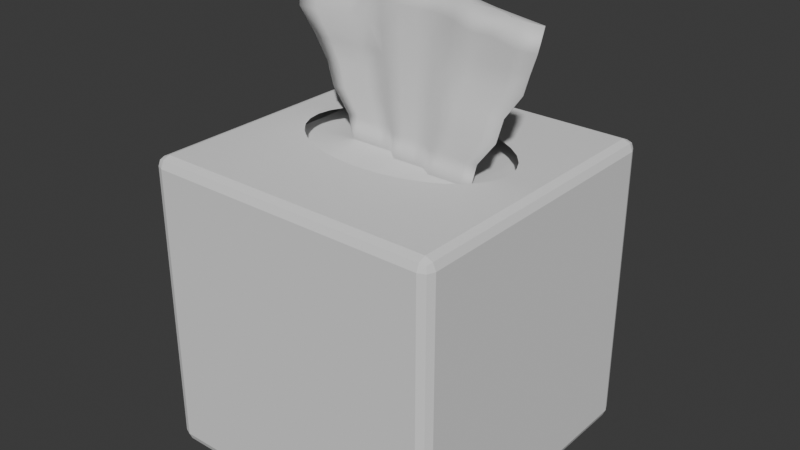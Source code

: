 # Source: KleenexBox.blend  (saved by Blender 4.0.36; exported with 4.5.12 LTS)
import bpy
from mathutils import Matrix  # noqa: F401  (used for matrix-valued properties, if any)

bpy.ops.wm.read_factory_settings(use_empty=True)
scene = bpy.context.scene
scene.name = 'Scene'

# ---- collections
col_collection = bpy.data.collections.new('Collection'); scene.collection.children.link(col_collection)

# ---- world
world_world = bpy.data.worlds.new('World'); scene.world = world_world
world_world.use_nodes = True; world_world.node_tree.nodes.clear()
_N = world_world.node_tree.nodes; _L = world_world.node_tree.links
n0 = _N.new('ShaderNodeOutputWorld'); n0.name = 'World Output'; n0.location = (300, 300)
n1 = _N.new('ShaderNodeBackground'); n1.name = 'Background'; n1.location = (10, 300)
n1.inputs[0].default_value = (0.05088, 0.05088, 0.05088, 1.0)
_L.new(n1.outputs[0], n0.inputs[0])
n0.is_active_output = True
world_world.color = (0.05088, 0.05088, 0.05088)
world_world.use_sun_shadow = False
world_world.sun_shadow_jitter_overblur = 0.0

# ---- meshes
me_cube_001 = bpy.data.meshes.new('Cube.001')
me_cube_001.from_pydata([(-8.535e-08, 0.5227, 1.002), (-0.1399, 0.514, 1.002), (-0.2745, 0.4884, 1.002), (-0.3985, 0.4468, 1.002), (-0.5072, 0.3908, 1.002), (-0.5964, 0.3226, 1.002), (-0.6627, 0.2447, 1.002), (-0.7035, 0.1603, 1.002), (-0.7173, 0.07242, 1.002), (-0.7035, -0.01542, 1.002), (-0.6627, -0.09989, 1.002), (-0.5964, -0.1777, 1.002), (-0.5072, -0.246, 1.002), (-0.3985, -0.302, 1.002), (-0.2745, -0.3436, 1.002), (-0.1399, -0.3692, 1.002), (-8.535e-08, -0.3778, 1.002), (0.1399, -0.3692, 1.002), (0.2745, -0.3436, 1.002), (0.3985, -0.302, 1.002), (0.5072, -0.246, 1.002), (0.5964, -0.1777, 1.002), (0.6627, -0.09989, 1.002), (0.7035, -0.01542, 1.002), (0.7173, 0.07242, 1.002), (0.7035, 0.1603, 1.002), (0.6627, 0.2447, 1.002), (0.5964, 0.3226, 1.002), (0.5072, 0.3908, 1.002), (0.3985, 0.4468, 1.002), (0.2745, 0.4884, 1.002), (0.1399, 0.514, 1.002), (-0.9332, -0.9332, -1.0), (-0.9332, -1.0, -0.9332), (-1.0, -0.9332, -0.9332), (-0.9332, -0.9804, -0.9804), (-0.9718, -0.9718, -0.9718), (-0.9804, -0.9804, -0.9332), (-0.9804, -0.9332, -0.9804), (-0.9332, -1.0, 0.9332), (-0.9332, -0.9332, 1.0), (-1.0, -0.9332, 0.9332), (-0.9332, -0.9804, 0.9804), (-0.9718, -0.9718, 0.9718), (-0.9804, -0.9332, 0.9804), (-0.9804, -0.9804, 0.9332), (-0.9332, 0.9332, -1.0), (-1.0, 0.9332, -0.9332), (-0.9332, 1.0, -0.9332), (-0.9804, 0.9332, -0.9804), (-0.9718, 0.9718, -0.9718), (-0.9804, 0.9804, -0.9332), (-0.9332, 0.9804, -0.9804), (-0.9332, 0.9332, 1.0), (-0.9332, 1.0, 0.9332), (-1.0, 0.9332, 0.9332), (-0.9332, 0.9804, 0.9804), (-0.9718, 0.9718, 0.9718), (-0.9804, 0.9804, 0.9332), (-0.9804, 0.9332, 0.9804), (0.9332, -0.9332, -1.0), (1.0, -0.9332, -0.9332), (0.9332, -1.0, -0.9332), (0.9804, -0.9332, -0.9804), (0.9718, -0.9718, -0.9718), (0.9804, -0.9804, -0.9332), (0.9332, -0.9804, -0.9804), (0.9332, -0.9332, 1.0), (0.9332, -1.0, 0.9332), (1.0, -0.9332, 0.9332), (0.9332, -0.9804, 0.9804), (0.9718, -0.9718, 0.9718), (0.9804, -0.9804, 0.9332), (0.9804, -0.9332, 0.9804), (0.9332, 0.9332, -1.0), (0.9332, 1.0, -0.9332), (1.0, 0.9332, -0.9332), (0.9332, 0.9804, -0.9804), (0.9718, 0.9718, -0.9718), (0.9804, 0.9804, -0.9332), (0.9804, 0.9332, -0.9804), (0.9332, 0.9332, 1.0), (1.0, 0.9332, 0.9332), (0.9332, 1.0, 0.9332), (0.9804, 0.9332, 0.9804), (0.9718, 0.9718, 0.9718), (0.9804, 0.9804, 0.9332), (0.9332, 0.9804, 0.9804)], [], [(62, 68, 39, 33), (81, 53, 0), (67, 81, 24), (53, 40, 8), (34, 41, 55, 47), (53, 3, 2), (53, 4, 3), (53, 5, 4), (53, 6, 5), (53, 7, 6), (76, 82, 69, 61), (53, 1, 0), (40, 10, 9), (40, 11, 10), (40, 12, 11), (40, 13, 12), (40, 14, 13), (40, 15, 14), (40, 16, 15), (40, 67, 16), (67, 18, 17), (67, 19, 18), (67, 20, 19), (67, 21, 20), (67, 22, 21), (67, 23, 22), (67, 24, 23), (81, 25, 24), (81, 26, 25), (81, 27, 26), (81, 28, 27), (81, 29, 28), (81, 30, 29), (81, 31, 30), (81, 0, 31), (53, 2, 1), (40, 9, 8), (48, 54, 83, 75), (67, 17, 16), (53, 8, 7), (32, 35, 36, 38), (33, 37, 36, 35), (34, 38, 36, 37), (39, 42, 43, 45), (40, 44, 43, 42), (41, 45, 43, 44), (46, 49, 50, 52), (47, 51, 50, 49), (48, 52, 50, 51), (53, 56, 57, 59), (54, 58, 57, 56), (55, 59, 57, 58), (60, 63, 64, 66), (61, 65, 64, 63), (62, 66, 64, 65), (67, 70, 71, 73), (68, 72, 71, 70), (69, 73, 71, 72), (74, 77, 78, 80), (75, 79, 78, 77), (76, 80, 78, 79), (81, 84, 85, 87), (82, 86, 85, 84), (83, 87, 85, 86), (46, 32, 38, 49), (49, 38, 34, 47), (33, 39, 45, 37), (37, 45, 41, 34), (40, 53, 59, 44), (44, 59, 55, 41), (54, 48, 51, 58), (58, 51, 47, 55), (74, 46, 52, 77), (77, 52, 48, 75), (53, 81, 87, 56), (56, 87, 83, 54), (82, 76, 79, 86), (86, 79, 75, 83), (60, 74, 80, 63), (63, 80, 76, 61), (81, 67, 73, 84), (84, 73, 69, 82), (68, 62, 65, 72), (72, 65, 61, 69), (32, 60, 66, 35), (35, 66, 62, 33), (67, 40, 42, 70), (70, 42, 39, 68), (46, 74, 60, 32)])
_uv = me_cube_001.uv_layers.new(name='UVMap')
_uv.uv.foreach_set('vector', [0.3833, 0.7583, 0.6167, 0.7583, 0.6167, 0.9917, 0.3833, 0.9917, 0.5376, 0.4392, 0.5376, 0.2059, 0.0, 0.0, 0.4774, 0.5962, 0.4774, 0.3629, 0.0, 0.0, 0.4774, 0.21, 0.4774, -0.02331, 0.0, 0.0, 0.3833, 0.008345, 0.6167, 0.008345, 0.6167, 0.2417, 0.3833, 0.2417, 0.5512, 0.2205, 0.0, 0.0, 0.0, 0.0, 0.5517, 0.2207, 0.0, 0.0, 0.0, 0.0, 0.5503, 0.2201, 0.0, 0.0, 0.0, 0.0, 0.5462, 0.2185, 0.0, 0.0, 0.0, 0.0, 0.5369, 0.2147, 0.0, 0.0, 0.0, 0.0, 0.3833, 0.5083, 0.6167, 0.5083, 0.6167, 0.7417, 0.3833, 0.7417, 0.5428, 0.2171, 0.0, 0.0, 0.0, 0.0, 0.5449, 0.8718, 0.0, 0.0, 0.0, 0.0, 0.555, 0.888, 0.0, 0.0, 0.0, 0.0, 0.5599, 0.8958, 0.0, 0.0, 0.0, 0.0, 0.5623, 0.8996, 0.0, 0.0, 0.0, 0.0, 0.5631, 0.9009, 0.0, 0.0, 0.0, 0.0, 0.5625, 0.9, 0.0, 0.0, 0.0, 0.0, 0.5602, 0.8964, 0.0, 0.0, 0.0, 0.0, 0.5579, 0.8978, 0.5579, 0.6645, 0.0, 0.0, 0.5625, 0.675, 0.0, 0.0, 0.0, 0.0, 0.5631, 0.6757, 0.0, 0.0, 0.0, 0.0, 0.5623, 0.6747, 0.0, 0.0, 0.0, 0.0, 0.5599, 0.6719, 0.0, 0.0, 0.0, 0.0, 0.555, 0.666, 0.0, 0.0, 0.0, 0.0, 0.5449, 0.6538, 0.0, 0.0, 0.0, 0.0, 0.518, 0.6215, 0.0, 0.0, 0.0, 0.0, 0.5123, 0.4098, 0.0, 0.0, 0.0, 0.0, 0.5369, 0.4295, 0.0, 0.0, 0.0, 0.0, 0.5462, 0.437, 0.0, 0.0, 0.0, 0.0, 0.5503, 0.4403, 0.0, 0.0, 0.0, 0.0, 0.5517, 0.4414, 0.0, 0.0, 0.0, 0.0, 0.5512, 0.441, 0.0, 0.0, 0.0, 0.0, 0.5486, 0.4388, 0.0, 0.0, 0.0, 0.0, 0.5428, 0.4343, 0.0, 0.0, 0.0, 0.0, 0.5486, 0.2194, 0.0, 0.0, 0.0, 0.0, 0.518, 0.8287, 0.0, 0.0, 0.0, 0.0, 0.3833, 0.2583, 0.6167, 0.2583, 0.6167, 0.4917, 0.3833, 0.4917, 0.5602, 0.6723, 0.0, 0.0, 0.0, 0.0, 0.5123, 0.2049, 0.0, 0.0, 0.0, 0.0, 0.1333, 0.7417, 0.1333, 0.75, 0.1285, 0.75, 0.125, 0.7417, 0.3833, 0.9917, 0.3833, 1.0, 0.3785, 1.0, 0.375, 0.9917, 0.3833, 0.008345, 0.375, 0.008345, 0.375, 0.003527, 0.3833, 0.0, 0.6167, 0.9917, 0.625, 0.9917, 0.625, 0.9965, 0.6167, 1.0, 0.4774, -0.02331, 0.625, 0.008345, 0.625, 0.003527, 0.4774, -0.03166, 0.6167, 0.008345, 0.6167, 0.0, 0.6215, 0.0, 0.625, 0.008345, 0.1333, 0.5083, 0.125, 0.5083, 0.125, 0.5035, 0.1333, 0.5, 0.3833, 0.2417, 0.3833, 0.25, 0.3785, 0.25, 0.375, 0.2417, 0.3833, 0.2583, 0.375, 0.2583, 0.375, 0.2535, 0.3833, 0.25, 0.5376, 0.2059, 0.625, 0.2583, 0.6238, 0.25, 0.5376, 0.1976, 0.6167, 0.2583, 0.6167, 0.25, 0.6238, 0.25, 0.625, 0.2583, 0.6167, 0.2417, 0.625, 0.2417, 0.6238, 0.25, 0.6167, 0.25, 0.3667, 0.7417, 0.375, 0.7417, 0.3762, 0.75, 0.3667, 0.75, 0.3833, 0.7417, 0.3833, 0.75, 0.3762, 0.75, 0.375, 0.7417, 0.3833, 0.7583, 0.375, 0.7583, 0.3762, 0.75, 0.3833, 0.75, 0.5579, 0.6645, 0.625, 0.7583, 0.6238, 0.75, 0.5579, 0.6561, 0.6167, 0.7583, 0.6167, 0.75, 0.6238, 0.75, 0.625, 0.7583, 0.6167, 0.7417, 0.625, 0.7417, 0.6238, 0.75, 0.6167, 0.75, 0.3667, 0.5083, 0.3667, 0.5, 0.375, 0.5012, 0.375, 0.5083, 0.3833, 0.4917, 0.3833, 0.5, 0.375, 0.5012, 0.375, 0.4917, 0.3833, 0.5083, 0.375, 0.5083, 0.375, 0.5012, 0.3833, 0.5, 0.4774, 0.3629, 0.625, 0.5083, 0.6238, 0.5, 0.4774, 0.3545, 0.6167, 0.5083, 0.6167, 0.5, 0.6238, 0.5, 0.625, 0.5083, 0.6167, 0.4917, 0.625, 0.4917, 0.6238, 0.5, 0.6167, 0.5, 0.1333, 0.5083, 0.1333, 0.7417, 0.125, 0.7417, 0.125, 0.5083, 0.375, 0.2417, 0.375, 0.008345, 0.3833, 0.008345, 0.3833, 0.2417, 0.3833, 0.9917, 0.6167, 0.9917, 0.6167, 1.0, 0.3833, 1.0, 0.3833, 0.0, 0.6167, 0.0, 0.6167, 0.008345, 0.3833, 0.008345, 0.4774, -0.02331, 0.4774, 0.21, 0.625, 0.2417, 0.625, 0.008345, 0.625, 0.008345, 0.625, 0.2417, 0.6167, 0.2417, 0.6167, 0.008345, 0.6167, 0.2583, 0.3833, 0.2583, 0.3833, 0.25, 0.6167, 0.25, 0.6167, 0.25, 0.3833, 0.25, 0.3833, 0.2417, 0.6167, 0.2417, 0.3667, 0.5083, 0.1333, 0.5083, 0.1333, 0.5, 0.3667, 0.5, 0.375, 0.4917, 0.375, 0.2583, 0.3833, 0.2583, 0.3833, 0.4917, 0.5376, 0.2059, 0.5376, 0.4392, 0.625, 0.4917, 0.625, 0.2583, 0.625, 0.2583, 0.625, 0.4917, 0.6167, 0.4917, 0.6167, 0.2583, 0.6167, 0.5083, 0.3833, 0.5083, 0.3833, 0.5, 0.6167, 0.5, 0.6167, 0.5, 0.3833, 0.5, 0.3833, 0.4917, 0.6167, 0.4917, 0.3667, 0.7417, 0.3667, 0.5083, 0.375, 0.5083, 0.375, 0.7417, 0.375, 0.7417, 0.375, 0.5083, 0.3833, 0.5083, 0.3833, 0.7417, 0.4774, 0.3629, 0.4774, 0.5962, 0.625, 0.7417, 0.625, 0.5083, 0.625, 0.5083, 0.625, 0.7417, 0.6167, 0.7417, 0.6167, 0.5083, 0.6167, 0.7583, 0.3833, 0.7583, 0.3833, 0.75, 0.6167, 0.75, 0.6167, 0.75, 0.3833, 0.75, 0.3833, 0.7417, 0.6167, 0.7417, 0.1333, 0.7417, 0.3667, 0.7417, 0.3667, 0.75, 0.1333, 0.75, 0.375, 0.9917, 0.375, 0.7583, 0.3833, 0.7583, 0.3833, 0.9917, 0.5579, 0.6645, 0.5579, 0.8978, 0.625, 0.9917, 0.625, 0.7583, 0.625, 0.7583, 0.625, 0.9917, 0.6167, 0.9917, 0.6167, 0.7583, 0.1333, 0.5083, 0.3667, 0.5083, 0.3667, 0.7417, 0.1333, 0.7417])
me_cube_001.update()
me_cube_002 = bpy.data.meshes.new('Cube.002')
me_cube_002.from_pydata([(-1.0, -1.0, -9.477), (-1.0, -1.0, -7.477), (-1.0, 1.0, -9.477), (-1.0, 1.0, -7.477), (1.0, -1.0, -9.477), (1.0, -1.0, -7.477), (1.0, 1.0, -9.477), (1.0, 1.0, -7.477), (-1.0, 0.01127, -9.477), (-1.0, 0.01127, -7.477), (1.0, 0.01127, -9.477), (1.0, 0.01127, -7.477), (-1.0, 0.001276, -9.477), (1.0, 0.001276, -7.477), (-1.0, 0.001276, -7.477), (1.0, 0.001276, -9.477), (-0.5547, 1.0, -9.477), (-0.5547, 1.0, -7.477), (-0.5547, -1.0, -9.477), (-0.5547, -1.0, -7.477), (-0.5547, 0.09341, -7.477), (-0.5547, 0.01127, -9.477), (-0.5547, 0.08341, -7.477), (-0.5547, 0.001276, -9.477), (0.5547, 1.0, -7.477), (0.5547, -1.0, -9.477), (0.5547, -0.04878, -7.477), (0.5547, -0.05877, -7.477), (0.5547, 1.0, -9.477), (0.5547, -1.0, -7.477), (0.5547, 0.01127, -9.477), (0.5547, 0.001276, -9.477), (0.4694, 1.0, -9.477), (0.384, 1.0, -9.477), (0.2987, 1.0, -9.477), (0.2134, 1.0, -9.477), (0.128, 1.0, -9.477), (0.04267, 1.0, -9.477), (-0.04267, 1.0, -9.477), (-0.128, 1.0, -9.477), (-0.2134, 1.0, -9.477), (-0.2987, 1.0, -9.477), (-0.384, 1.0, -9.477), (-0.4694, 1.0, -9.477), (0.4694, -1.0, -7.477), (0.384, -1.0, -7.477), (0.2987, -1.0, -7.477), (0.2134, -1.0, -7.477), (0.128, -1.0, -7.477), (0.04267, -1.0, -7.477), (-0.04267, -1.0, -7.477), (-0.128, -1.0, -7.477), (-0.2134, -1.0, -7.477), (-0.2987, -1.0, -7.477), (-0.384, -1.0, -7.477), (-0.4694, -1.0, -7.477), (0.4694, 0.01127, -9.477), (0.384, 0.01127, -9.477), (0.2987, 0.01127, -9.477), (0.2134, 0.01127, -9.477), (0.128, 0.01127, -9.477), (0.04267, 0.01127, -9.477), (-0.04267, 0.01127, -9.477), (-0.128, 0.01127, -9.477), (-0.2134, 0.01127, -9.477), (-0.2987, 0.01127, -9.477), (-0.384, 0.01127, -9.477), (-0.4694, 0.01127, -9.477), (0.4694, 0.001276, -9.477), (0.384, 0.001276, -9.477), (0.2987, 0.001276, -9.477), (0.2134, 0.001276, -9.477), (0.128, 0.001276, -9.477), (0.04267, 0.001276, -9.477), (-0.04267, 0.001276, -9.477), (-0.128, 0.001276, -9.477), (-0.2134, 0.001276, -9.477), (-0.2987, 0.001276, -9.477), (-0.384, 0.001276, -9.477), (-0.4694, 0.001276, -9.477), (-0.4694, 1.0, -7.477), (-0.384, 1.0, -7.477), (-0.2987, 1.0, -7.477), (-0.2134, 1.0, -7.477), (-0.128, 1.0, -7.477), (-0.04267, 1.0, -7.477), (0.04267, 1.0, -7.477), (0.128, 1.0, -7.477), (0.2134, 1.0, -7.477), (0.2987, 1.0, -7.477), (0.384, 1.0, -7.477), (0.4694, 1.0, -7.477), (-0.4694, -1.0, -9.477), (-0.384, -1.0, -9.477), (-0.2987, -1.0, -9.477), (-0.2134, -1.0, -9.477), (-0.128, -1.0, -9.477), (-0.04267, -1.0, -9.477), (0.04267, -1.0, -9.477), (0.128, -1.0, -9.477), (0.2134, -1.0, -9.477), (0.2987, -1.0, -9.477), (0.384, -1.0, -9.477), (0.4694, -1.0, -9.477), (-0.4694, 0.09341, -7.477), (-0.384, 0.09341, -7.477), (-0.2987, 0.09341, -7.477), (-0.2134, 0.09341, -7.477), (-0.128, 0.01127, -7.477), (-0.04267, 0.01127, -7.477), (0.04267, 0.01127, -7.477), (0.128, 0.01127, -7.477), (0.2134, -0.04878, -7.477), (0.2987, -0.04878, -7.477), (0.384, -0.04878, -7.477), (0.4694, -0.04878, -7.477), (-0.4694, 0.08341, -7.477), (-0.384, 0.08341, -7.477), (-0.2987, 0.08341, -7.477), (-0.2134, 0.08341, -7.477), (-0.128, 0.001276, -7.477), (-0.04267, 0.001276, -7.477), (0.04267, 0.001276, -7.477), (0.128, 0.001276, -7.477), (0.2134, -0.05877, -7.477), (0.2987, -0.05877, -7.477), (0.384, -0.05877, -7.477), (0.4694, -0.05877, -7.477), (-1.068, 0.1767, 5.273), (-1.067, 0.168, 5.349), (0.8967, -0.08944, 4.922), (1.06, -0.08944, 4.922), (0.8967, -0.09992, 4.899), (1.06, -0.09992, 4.899), (-0.9048, 0.1834, 5.339), (-0.742, 0.1901, 5.404), (-0.5792, 0.1968, 5.47), (-0.4164, 0.2035, 5.536), (-0.2446, 0.01108, 5.83), (-0.08152, 0.01108, 5.83), (0.08152, 0.01108, 5.83), (0.2446, 0.01108, 5.83), (0.4076, -0.05293, 5.83), (0.5706, -0.09662, 5.413), (0.7337, -0.09662, 5.413), (-0.9046, 0.1747, 5.415), (-0.7418, 0.1814, 5.48), (-0.579, 0.1881, 5.546), (-0.4162, 0.1948, 5.612), (-0.2446, 0.000425, 5.83), (-0.08152, 0.000425, 5.83), (0.08152, 0.000425, 5.83), (0.2446, 0.000425, 5.83), (0.4076, -0.06359, 5.83), (0.5706, -0.1071, 5.389), (0.7337, -0.1071, 5.389), (-0.6001, 0.08341, -5.603), (-0.7356, 0.08341, -3.728), (-0.7873, 0.08341, -1.854), (-0.8944, 0.08799, -0.165), (-0.9408, -0.01548, 2.141), (-1.004, 0.07625, 3.745), (-1.004, 0.08493, 3.669), (-0.9409, -0.0068, 2.065), (-0.8944, 0.09864, -0.165), (-0.7873, 0.09341, -1.854), (-0.7356, 0.09341, -3.728), (-0.6001, 0.09341, -5.603), (-0.4154, 0.08341, -5.603), (-0.5093, 0.08341, -3.728), (-0.5451, 0.08341, -1.854), (-0.6192, 0.08799, -0.165), (-0.649, -0.003448, 2.259), (-0.6954, 0.08898, 3.869), (-0.8498, 0.08261, 3.807), (-0.7949, -0.009462, 2.2), (-0.7568, 0.08799, -0.165), (-0.6662, 0.08341, -1.854), (-0.6224, 0.08341, -3.728), (-0.5078, 0.08341, -5.603), (-0.8499, 0.09129, 3.731), (-0.7951, -0.0007863, 2.124), (-0.7568, 0.09864, -0.165), (-0.6662, 0.09341, -1.854), (-0.6224, 0.09341, -3.728), (-0.5078, 0.09341, -5.603), (-0.3231, 0.08341, -5.603), (-0.3961, 0.08341, -3.728), (-0.4239, 0.08341, -1.854), (-0.4816, 0.08799, -0.165), (-0.5032, 0.002566, 2.318), (-0.5411, 0.09534, 3.932), (-0.6956, 0.09765, 3.793), (-0.6492, 0.005228, 2.183), (-0.6192, 0.09864, -0.165), (-0.5451, 0.09341, -1.854), (-0.5093, 0.09341, -3.728), (-0.4154, 0.09341, -5.603), (-0.2308, 0.08341, -5.603), (-0.2829, 0.08341, -3.728), (-0.3028, 0.08341, -1.854), (-0.344, 0.08799, -0.165), (-0.3573, 0.00858, 2.377), (-0.3867, 0.1017, 3.994), (-0.5412, 0.104, 3.856), (-0.5033, 0.01124, 2.242), (-0.4816, 0.09864, -0.165), (-0.4239, 0.09341, -1.854), (-0.3961, 0.09341, -3.728), (-0.3231, 0.09341, -5.603), (-0.1385, 0.001276, -5.603), (-0.1698, 0.001276, -3.728), (-0.1817, 0.001276, -1.854), (-0.2064, 0.000425, -0.165), (-0.2191, 0.000425, 1.833), (-0.2318, 0.000425, 3.831), (-0.3869, 0.1104, 3.918), (-0.3575, 0.01726, 2.3), (-0.344, 0.09864, -0.165), (-0.3028, 0.09341, -1.854), (-0.2829, 0.09341, -3.728), (-0.2308, 0.09341, -5.603), (0.6001, -0.04878, -5.603), (0.7356, -0.04878, -3.728), (0.7873, -0.04878, -1.854), (0.8944, -0.01575, -0.1124), (0.9495, -0.03905, 1.48), (1.005, -0.06066, 2.956), (1.005, -0.07114, 2.933), (0.9495, -0.04953, 1.456), (0.8944, -0.02623, -0.1356), (0.7873, -0.05877, -1.854), (0.7356, -0.05877, -3.728), (0.6001, -0.05877, -5.603), (-0.04616, 0.001276, -5.603), (-0.05658, 0.001276, -3.728), (-0.06056, 0.001276, -1.854), (-0.0688, 0.000425, -0.165), (-0.07304, 0.000425, 1.833), (-0.07728, 0.000425, 3.831), (-0.2318, 0.01108, 3.831), (-0.2191, 0.01108, 1.833), (-0.2064, 0.01108, -0.165), (-0.1817, 0.01127, -1.854), (-0.1698, 0.01127, -3.728), (-0.1385, 0.01127, -5.603), (0.04616, 0.001276, -5.603), (0.05658, 0.001276, -3.728), (0.06056, 0.001276, -1.854), (0.0688, 0.000425, -0.165), (0.07304, 0.000425, 1.833), (0.07728, 0.000425, 3.831), (-0.07728, 0.01108, 3.831), (-0.07304, 0.01108, 1.833), (-0.0688, 0.01108, -0.165), (-0.06056, 0.01127, -1.854), (-0.05658, 0.01127, -3.728), (-0.04616, 0.01127, -5.603), (0.1385, 0.001276, -5.603), (0.1698, 0.001276, -3.728), (0.1817, 0.001276, -1.854), (0.2064, 0.000425, -0.165), (0.2191, 0.000425, 1.833), (0.2318, 0.000425, 3.831), (0.07728, 0.01108, 3.831), (0.07304, 0.01108, 1.833), (0.0688, 0.01108, -0.165), (0.06056, 0.01127, -1.854), (0.05658, 0.01127, -3.728), (0.04616, 0.01127, -5.603), (0.2308, -0.05877, -5.603), (0.2829, -0.05877, -3.728), (0.3028, -0.05877, -1.854), (0.344, -0.06359, -0.165), (0.3652, -0.06359, 1.833), (0.3864, -0.06359, 3.831), (0.2318, 0.01108, 3.831), (0.2191, 0.01108, 1.833), (0.2064, 0.01108, -0.165), (0.1817, 0.01127, -1.854), (0.1698, 0.01127, -3.728), (0.1385, 0.01127, -5.603), (0.3231, -0.05877, -5.603), (0.3961, -0.05877, -3.728), (0.4239, -0.05877, -1.854), (0.4816, -0.02623, -0.1356), (0.5113, -0.04953, 1.456), (0.5409, -0.07832, 3.423), (0.5078, -0.04878, -5.603), (0.6224, -0.04878, -3.728), (0.6662, -0.04878, -1.854), (0.7568, -0.01575, -0.1124), (0.8034, -0.03905, 1.48), (0.8501, -0.06066, 2.956), (0.3864, -0.05293, 3.831), (0.3652, -0.05293, 1.833), (0.344, -0.05293, -0.165), (0.3028, -0.04878, -1.854), (0.2829, -0.04878, -3.728), (0.2308, -0.04878, -5.603), (0.4154, -0.05877, -5.603), (0.5093, -0.05877, -3.728), (0.5451, -0.05877, -1.854), (0.6192, -0.02623, -0.1356), (0.6574, -0.04953, 1.456), (0.6955, -0.07832, 3.423), (0.8501, -0.07114, 2.933), (0.8034, -0.04953, 1.456), (0.7568, -0.02623, -0.1356), (0.6662, -0.05877, -1.854), (0.6224, -0.05877, -3.728), (0.5078, -0.05877, -5.603), (0.5409, -0.06783, 3.446), (0.5113, -0.03905, 1.48), (0.4816, -0.01575, -0.1124), (0.4239, -0.04878, -1.854), (0.3961, -0.04878, -3.728), (0.3231, -0.04878, -5.603), (0.6955, -0.06783, 3.446), (0.6574, -0.03905, 1.48), (0.6192, -0.01575, -0.1124), (0.5451, -0.04878, -1.854), (0.5093, -0.04878, -3.728), (0.4154, -0.04878, -5.603)], [], [(8, 9, 3, 2), (28, 24, 7, 6), (15, 13, 5, 4), (18, 19, 1, 0), (31, 15, 4, 25), (22, 14, 1, 19), (17, 3, 9, 20), (28, 6, 10, 30), (6, 7, 11, 10), (12, 14, 9, 8), (0, 1, 14, 12), (20, 9, 14, 22), (30, 10, 15, 31), (10, 11, 13, 15), (8, 21, 23, 12), (2, 16, 21, 8), (80, 17, 20, 104), (116, 22, 19, 55), (12, 23, 18, 0), (92, 55, 19, 18), (2, 3, 17, 16), (4, 5, 29, 25), (13, 27, 29, 5), (7, 24, 26, 11), (11, 26, 27, 13), (56, 30, 31, 68), (32, 28, 30, 56), (68, 31, 25, 103), (32, 91, 24, 28), (16, 17, 80, 43), (43, 80, 81, 42), (42, 81, 82, 41), (41, 82, 83, 40), (40, 83, 84, 39), (39, 84, 85, 38), (38, 85, 86, 37), (37, 86, 87, 36), (36, 87, 88, 35), (35, 88, 89, 34), (34, 89, 90, 33), (33, 90, 91, 32), (23, 79, 92, 18), (79, 78, 93, 92), (78, 77, 94, 93), (77, 76, 95, 94), (76, 75, 96, 95), (75, 74, 97, 96), (74, 73, 98, 97), (73, 72, 99, 98), (72, 71, 100, 99), (71, 70, 101, 100), (70, 69, 102, 101), (69, 68, 103, 102), (16, 43, 67, 21), (43, 42, 66, 67), (42, 41, 65, 66), (41, 40, 64, 65), (40, 39, 63, 64), (39, 38, 62, 63), (38, 37, 61, 62), (37, 36, 60, 61), (36, 35, 59, 60), (35, 34, 58, 59), (34, 33, 57, 58), (33, 32, 56, 57), (21, 67, 79, 23), (67, 66, 78, 79), (66, 65, 77, 78), (65, 64, 76, 77), (64, 63, 75, 76), (63, 62, 74, 75), (62, 61, 73, 74), (61, 60, 72, 73), (60, 59, 71, 72), (59, 58, 70, 71), (58, 57, 69, 70), (57, 56, 68, 69), (25, 29, 44, 103), (103, 44, 45, 102), (102, 45, 46, 101), (101, 46, 47, 100), (100, 47, 48, 99), (99, 48, 49, 98), (98, 49, 50, 97), (97, 50, 51, 96), (96, 51, 52, 95), (95, 52, 53, 94), (94, 53, 54, 93), (93, 54, 55, 92), (27, 127, 44, 29), (127, 126, 45, 44), (126, 125, 46, 45), (125, 124, 47, 46), (124, 123, 48, 47), (123, 122, 49, 48), (122, 121, 50, 49), (121, 120, 51, 50), (120, 119, 52, 51), (119, 118, 53, 52), (118, 117, 54, 53), (117, 116, 55, 54), (24, 91, 115, 26), (91, 90, 114, 115), (90, 89, 113, 114), (89, 88, 112, 113), (88, 87, 111, 112), (87, 86, 110, 111), (86, 85, 109, 110), (85, 84, 108, 109), (84, 83, 107, 108), (83, 82, 106, 107), (82, 81, 105, 106), (81, 80, 104, 105), (162, 161, 129, 128), (129, 145, 146, 147, 148, 149, 150, 151, 152, 153, 154, 155, 132, 133, 131, 130, 144, 143, 142, 141, 140, 139, 138, 137, 136, 135, 134, 128), (174, 173, 146, 145), (180, 162, 128, 134), (173, 191, 147, 146), (192, 180, 134, 135), (191, 203, 148, 147), (204, 192, 135, 136), (203, 215, 149, 148), (216, 204, 136, 137), (228, 227, 131, 133), (215, 239, 150, 149), (240, 216, 137, 138), (239, 251, 151, 150), (252, 240, 138, 139), (251, 263, 152, 151), (264, 252, 139, 140), (263, 275, 153, 152), (276, 264, 140, 141), (275, 287, 154, 153), (227, 293, 130, 131), (294, 276, 141, 142), (287, 305, 155, 154), (306, 228, 133, 132), (312, 294, 142, 143), (305, 306, 132, 155), (318, 312, 143, 144), (293, 318, 144, 130), (161, 174, 145, 129), (22, 116, 179, 156), (156, 179, 178, 157), (157, 178, 177, 158), (158, 177, 176, 159), (159, 176, 175, 160), (160, 175, 174, 161), (115, 114, 323, 288), (288, 323, 322, 289), (289, 322, 321, 290), (290, 321, 320, 291), (291, 320, 319, 292), (292, 319, 318, 293), (114, 113, 317, 323), (323, 317, 316, 322), (322, 316, 315, 321), (321, 315, 314, 320), (320, 314, 313, 319), (319, 313, 312, 318), (126, 127, 311, 300), (300, 311, 310, 301), (301, 310, 309, 302), (302, 309, 308, 303), (303, 308, 307, 304), (304, 307, 306, 305), (113, 112, 299, 317), (317, 299, 298, 316), (316, 298, 297, 315), (315, 297, 296, 314), (314, 296, 295, 313), (313, 295, 294, 312), (127, 27, 233, 311), (311, 233, 232, 310), (310, 232, 231, 309), (309, 231, 230, 308), (308, 230, 229, 307), (307, 229, 228, 306), (125, 126, 300, 282), (282, 300, 301, 283), (283, 301, 302, 284), (284, 302, 303, 285), (285, 303, 304, 286), (286, 304, 305, 287), (112, 111, 281, 299), (299, 281, 280, 298), (298, 280, 279, 297), (297, 279, 278, 296), (296, 278, 277, 295), (295, 277, 276, 294), (26, 115, 288, 222), (222, 288, 289, 223), (223, 289, 290, 224), (224, 290, 291, 225), (225, 291, 292, 226), (226, 292, 293, 227), (124, 125, 282, 270), (270, 282, 283, 271), (271, 283, 284, 272), (272, 284, 285, 273), (273, 285, 286, 274), (274, 286, 287, 275), (111, 110, 269, 281), (281, 269, 268, 280), (280, 268, 267, 279), (279, 267, 266, 278), (278, 266, 265, 277), (277, 265, 264, 276), (123, 124, 270, 258), (258, 270, 271, 259), (259, 271, 272, 260), (260, 272, 273, 261), (261, 273, 274, 262), (262, 274, 275, 263), (110, 109, 257, 269), (269, 257, 256, 268), (268, 256, 255, 267), (267, 255, 254, 266), (266, 254, 253, 265), (265, 253, 252, 264), (122, 123, 258, 246), (246, 258, 259, 247), (247, 259, 260, 248), (248, 260, 261, 249), (249, 261, 262, 250), (250, 262, 263, 251), (109, 108, 245, 257), (257, 245, 244, 256), (256, 244, 243, 255), (255, 243, 242, 254), (254, 242, 241, 253), (253, 241, 240, 252), (121, 122, 246, 234), (234, 246, 247, 235), (235, 247, 248, 236), (236, 248, 249, 237), (237, 249, 250, 238), (238, 250, 251, 239), (108, 107, 221, 245), (245, 221, 220, 244), (244, 220, 219, 243), (243, 219, 218, 242), (242, 218, 217, 241), (241, 217, 216, 240), (120, 121, 234, 210), (210, 234, 235, 211), (211, 235, 236, 212), (212, 236, 237, 213), (213, 237, 238, 214), (214, 238, 239, 215), (27, 26, 222, 233), (233, 222, 223, 232), (232, 223, 224, 231), (231, 224, 225, 230), (230, 225, 226, 229), (229, 226, 227, 228), (107, 106, 209, 221), (221, 209, 208, 220), (220, 208, 207, 219), (219, 207, 206, 218), (218, 206, 205, 217), (217, 205, 204, 216), (119, 120, 210, 198), (198, 210, 211, 199), (199, 211, 212, 200), (200, 212, 213, 201), (201, 213, 214, 202), (202, 214, 215, 203), (106, 105, 197, 209), (209, 197, 196, 208), (208, 196, 195, 207), (207, 195, 194, 206), (206, 194, 193, 205), (205, 193, 192, 204), (118, 119, 198, 186), (186, 198, 199, 187), (187, 199, 200, 188), (188, 200, 201, 189), (189, 201, 202, 190), (190, 202, 203, 191), (105, 104, 185, 197), (197, 185, 184, 196), (196, 184, 183, 195), (195, 183, 182, 194), (194, 182, 181, 193), (193, 181, 180, 192), (117, 118, 186, 168), (168, 186, 187, 169), (169, 187, 188, 170), (170, 188, 189, 171), (171, 189, 190, 172), (172, 190, 191, 173), (104, 20, 167, 185), (185, 167, 166, 184), (184, 166, 165, 183), (183, 165, 164, 182), (182, 164, 163, 181), (181, 163, 162, 180), (116, 117, 168, 179), (179, 168, 169, 178), (178, 169, 170, 177), (177, 170, 171, 176), (176, 171, 172, 175), (175, 172, 173, 174), (20, 22, 156, 167), (167, 156, 157, 166), (166, 157, 158, 165), (165, 158, 159, 164), (164, 159, 160, 163), (163, 160, 161, 162)])
me_cube_002.polygons.foreach_set('use_smooth', [True] * 310)
_uv = me_cube_002.uv_layers.new(name='UVMap')
_uv.uv.foreach_set('vector', [0.375, 0.1297, 0.625, 0.1297, 0.625, 0.25, 0.375, 0.25, 0.375, 0.4443, 0.625, 0.4443, 0.625, 0.5, 0.375, 0.5, 0.375, 0.6216, 0.625, 0.6216, 0.625, 0.75, 0.375, 0.75, 0.375, 0.9443, 0.625, 0.9443, 0.625, 1.0, 0.375, 1.0, 0.3193, 0.6216, 0.375, 0.6216, 0.375, 0.75, 0.3193, 0.75, 0.8193, 0.6216, 0.875, 0.6216, 0.875, 0.75, 0.8193, 0.75, 0.8193, 0.5, 0.875, 0.5, 0.875, 0.6203, 0.8193, 0.6203, 0.3193, 0.5, 0.375, 0.5, 0.375, 0.6203, 0.3193, 0.6203, 0.375, 0.5, 0.625, 0.5, 0.625, 0.6203, 0.375, 0.6203, 0.375, 0.1284, 0.625, 0.1284, 0.625, 0.1297, 0.375, 0.1297, 0.375, 0.0, 0.625, 0.0, 0.625, 0.1284, 0.375, 0.1284, 0.8193, 0.6203, 0.875, 0.6203, 0.875, 0.6216, 0.8193, 0.6216, 0.3193, 0.6203, 0.375, 0.6203, 0.375, 0.6216, 0.3193, 0.6216, 0.375, 0.6203, 0.625, 0.6203, 0.625, 0.6216, 0.375, 0.6216, 0.125, 0.6203, 0.1807, 0.6203, 0.1807, 0.6216, 0.125, 0.6216, 0.125, 0.5, 0.1807, 0.5, 0.1807, 0.6203, 0.125, 0.6203, 0.8087, 0.5, 0.8193, 0.5, 0.8193, 0.6203, 0.8087, 0.6203, 0.8087, 0.6216, 0.8193, 0.6216, 0.8193, 0.75, 0.8087, 0.75, 0.125, 0.6216, 0.1807, 0.6216, 0.1807, 0.75, 0.125, 0.75, 0.375, 0.9337, 0.625, 0.9337, 0.625, 0.9443, 0.375, 0.9443, 0.375, 0.25, 0.625, 0.25, 0.625, 0.3057, 0.375, 0.3057, 0.375, 0.75, 0.625, 0.75, 0.625, 0.8057, 0.375, 0.8057, 0.625, 0.6216, 0.6807, 0.6216, 0.6807, 0.75, 0.625, 0.75, 0.625, 0.5, 0.6807, 0.5, 0.6807, 0.6203, 0.625, 0.6203, 0.625, 0.6203, 0.6807, 0.6203, 0.6807, 0.6216, 0.625, 0.6216, 0.3087, 0.6203, 0.3193, 0.6203, 0.3193, 0.6216, 0.3087, 0.6216, 0.3087, 0.5, 0.3193, 0.5, 0.3193, 0.6203, 0.3087, 0.6203, 0.3087, 0.6216, 0.3193, 0.6216, 0.3193, 0.75, 0.3087, 0.75, 0.375, 0.4337, 0.625, 0.4337, 0.625, 0.4443, 0.375, 0.4443, 0.375, 0.3057, 0.625, 0.3057, 0.625, 0.3163, 0.375, 0.3163, 0.375, 0.3163, 0.625, 0.3163, 0.625, 0.327, 0.375, 0.327, 0.375, 0.327, 0.625, 0.327, 0.625, 0.3377, 0.375, 0.3377, 0.375, 0.3377, 0.625, 0.3377, 0.625, 0.3483, 0.375, 0.3483, 0.375, 0.3483, 0.625, 0.3483, 0.625, 0.359, 0.375, 0.359, 0.375, 0.359, 0.625, 0.359, 0.625, 0.3697, 0.375, 0.3697, 0.375, 0.3697, 0.625, 0.3697, 0.625, 0.3803, 0.375, 0.3803, 0.375, 0.3803, 0.625, 0.3803, 0.625, 0.391, 0.375, 0.391, 0.375, 0.391, 0.625, 0.391, 0.625, 0.4017, 0.375, 0.4017, 0.375, 0.4017, 0.625, 0.4017, 0.625, 0.4123, 0.375, 0.4123, 0.375, 0.4123, 0.625, 0.4123, 0.625, 0.423, 0.375, 0.423, 0.375, 0.423, 0.625, 0.423, 0.625, 0.4337, 0.375, 0.4337, 0.1807, 0.6216, 0.1913, 0.6216, 0.1913, 0.75, 0.1807, 0.75, 0.1913, 0.6216, 0.202, 0.6216, 0.202, 0.75, 0.1913, 0.75, 0.202, 0.6216, 0.2127, 0.6216, 0.2127, 0.75, 0.202, 0.75, 0.2127, 0.6216, 0.2233, 0.6216, 0.2233, 0.75, 0.2127, 0.75, 0.2233, 0.6216, 0.234, 0.6216, 0.234, 0.75, 0.2233, 0.75, 0.234, 0.6216, 0.2447, 0.6216, 0.2447, 0.75, 0.234, 0.75, 0.2447, 0.6216, 0.2553, 0.6216, 0.2553, 0.75, 0.2447, 0.75, 0.2553, 0.6216, 0.266, 0.6216, 0.266, 0.75, 0.2553, 0.75, 0.266, 0.6216, 0.2767, 0.6216, 0.2767, 0.75, 0.266, 0.75, 0.2767, 0.6216, 0.2873, 0.6216, 0.2873, 0.75, 0.2767, 0.75, 0.2873, 0.6216, 0.298, 0.6216, 0.298, 0.75, 0.2873, 0.75, 0.298, 0.6216, 0.3087, 0.6216, 0.3087, 0.75, 0.298, 0.75, 0.1807, 0.5, 0.1913, 0.5, 0.1913, 0.6203, 0.1807, 0.6203, 0.1913, 0.5, 0.202, 0.5, 0.202, 0.6203, 0.1913, 0.6203, 0.202, 0.5, 0.2127, 0.5, 0.2127, 0.6203, 0.202, 0.6203, 0.2127, 0.5, 0.2233, 0.5, 0.2233, 0.6203, 0.2127, 0.6203, 0.2233, 0.5, 0.234, 0.5, 0.234, 0.6203, 0.2233, 0.6203, 0.234, 0.5, 0.2447, 0.5, 0.2447, 0.6203, 0.234, 0.6203, 0.2447, 0.5, 0.2553, 0.5, 0.2553, 0.6203, 0.2447, 0.6203, 0.2553, 0.5, 0.266, 0.5, 0.266, 0.6203, 0.2553, 0.6203, 0.266, 0.5, 0.2767, 0.5, 0.2767, 0.6203, 0.266, 0.6203, 0.2767, 0.5, 0.2873, 0.5, 0.2873, 0.6203, 0.2767, 0.6203, 0.2873, 0.5, 0.298, 0.5, 0.298, 0.6203, 0.2873, 0.6203, 0.298, 0.5, 0.3087, 0.5, 0.3087, 0.6203, 0.298, 0.6203, 0.1807, 0.6203, 0.1913, 0.6203, 0.1913, 0.6216, 0.1807, 0.6216, 0.1913, 0.6203, 0.202, 0.6203, 0.202, 0.6216, 0.1913, 0.6216, 0.202, 0.6203, 0.2127, 0.6203, 0.2127, 0.6216, 0.202, 0.6216, 0.2127, 0.6203, 0.2233, 0.6203, 0.2233, 0.6216, 0.2127, 0.6216, 0.2233, 0.6203, 0.234, 0.6203, 0.234, 0.6216, 0.2233, 0.6216, 0.234, 0.6203, 0.2447, 0.6203, 0.2447, 0.6216, 0.234, 0.6216, 0.2447, 0.6203, 0.2553, 0.6203, 0.2553, 0.6216, 0.2447, 0.6216, 0.2553, 0.6203, 0.266, 0.6203, 0.266, 0.6216, 0.2553, 0.6216, 0.266, 0.6203, 0.2767, 0.6203, 0.2767, 0.6216, 0.266, 0.6216, 0.2767, 0.6203, 0.2873, 0.6203, 0.2873, 0.6216, 0.2767, 0.6216, 0.2873, 0.6203, 0.298, 0.6203, 0.298, 0.6216, 0.2873, 0.6216, 0.298, 0.6203, 0.3087, 0.6203, 0.3087, 0.6216, 0.298, 0.6216, 0.375, 0.8057, 0.625, 0.8057, 0.625, 0.8163, 0.375, 0.8163, 0.375, 0.8163, 0.625, 0.8163, 0.625, 0.827, 0.375, 0.827, 0.375, 0.827, 0.625, 0.827, 0.625, 0.8377, 0.375, 0.8377, 0.375, 0.8377, 0.625, 0.8377, 0.625, 0.8483, 0.375, 0.8483, 0.375, 0.8483, 0.625, 0.8483, 0.625, 0.859, 0.375, 0.859, 0.375, 0.859, 0.625, 0.859, 0.625, 0.8697, 0.375, 0.8697, 0.375, 0.8697, 0.625, 0.8697, 0.625, 0.8803, 0.375, 0.8803, 0.375, 0.8803, 0.625, 0.8803, 0.625, 0.891, 0.375, 0.891, 0.375, 0.891, 0.625, 0.891, 0.625, 0.9017, 0.375, 0.9017, 0.375, 0.9017, 0.625, 0.9017, 0.625, 0.9123, 0.375, 0.9123, 0.375, 0.9123, 0.625, 0.9123, 0.625, 0.923, 0.375, 0.923, 0.375, 0.923, 0.625, 0.923, 0.625, 0.9337, 0.375, 0.9337, 0.6807, 0.6216, 0.6913, 0.6216, 0.6913, 0.75, 0.6807, 0.75, 0.6913, 0.6216, 0.702, 0.6216, 0.702, 0.75, 0.6913, 0.75, 0.702, 0.6216, 0.7127, 0.6216, 0.7127, 0.75, 0.702, 0.75, 0.7127, 0.6216, 0.7233, 0.6216, 0.7233, 0.75, 0.7127, 0.75, 0.7233, 0.6216, 0.734, 0.6216, 0.734, 0.75, 0.7233, 0.75, 0.734, 0.6216, 0.7447, 0.6216, 0.7447, 0.75, 0.734, 0.75, 0.7447, 0.6216, 0.7553, 0.6216, 0.7553, 0.75, 0.7447, 0.75, 0.7553, 0.6216, 0.766, 0.6216, 0.766, 0.75, 0.7553, 0.75, 0.766, 0.6216, 0.7767, 0.6216, 0.7767, 0.75, 0.766, 0.75, 0.7767, 0.6216, 0.7873, 0.6216, 0.7873, 0.75, 0.7767, 0.75, 0.7873, 0.6216, 0.798, 0.6216, 0.798, 0.75, 0.7873, 0.75, 0.798, 0.6216, 0.8087, 0.6216, 0.8087, 0.75, 0.798, 0.75, 0.6807, 0.5, 0.6913, 0.5, 0.6913, 0.6203, 0.6807, 0.6203, 0.6913, 0.5, 0.702, 0.5, 0.702, 0.6203, 0.6913, 0.6203, 0.702, 0.5, 0.7127, 0.5, 0.7127, 0.6203, 0.702, 0.6203, 0.7127, 0.5, 0.7233, 0.5, 0.7233, 0.6203, 0.7127, 0.6203, 0.7233, 0.5, 0.734, 0.5, 0.734, 0.6203, 0.7233, 0.6203, 0.734, 0.5, 0.7447, 0.5, 0.7447, 0.6203, 0.734, 0.6203, 0.7447, 0.5, 0.7553, 0.5, 0.7553, 0.6203, 0.7447, 0.6203, 0.7553, 0.5, 0.766, 0.5, 0.766, 0.6203, 0.7553, 0.6203, 0.766, 0.5, 0.7767, 0.5, 0.7767, 0.6203, 0.766, 0.6203, 0.7767, 0.5, 0.7873, 0.5, 0.7873, 0.6203, 0.7767, 0.6203, 0.7873, 0.5, 0.798, 0.5, 0.798, 0.6203, 0.7873, 0.6203, 0.798, 0.5, 0.8087, 0.5, 0.8087, 0.6203, 0.798, 0.6203, 0.8193, 0.6203, 0.8193, 0.6216, 0.8193, 0.6216, 0.8193, 0.6203, 0.8193, 0.6216, 0.8087, 0.6216, 0.798, 0.6216, 0.7873, 0.6216, 0.7767, 0.6216, 0.766, 0.6216, 0.7553, 0.6216, 0.7447, 0.6216, 0.734, 0.6216, 0.7233, 0.6216, 0.7127, 0.6216, 0.702, 0.6216, 0.6913, 0.6216, 0.6807, 0.6216, 0.6807, 0.6203, 0.6913, 0.6203, 0.702, 0.6203, 0.7127, 0.6203, 0.7233, 0.6203, 0.734, 0.6203, 0.7447, 0.6203, 0.7553, 0.6203, 0.766, 0.6203, 0.7767, 0.6203, 0.7873, 0.6203, 0.798, 0.6203, 0.8087, 0.6203, 0.8193, 0.6203, 0.8087, 0.6216, 0.798, 0.6216, 0.798, 0.6216, 0.8087, 0.6216, 0.8087, 0.6203, 0.8193, 0.6203, 0.8193, 0.6203, 0.8087, 0.6203, 0.798, 0.6216, 0.7873, 0.6216, 0.7873, 0.6216, 0.798, 0.6216, 0.798, 0.6203, 0.8087, 0.6203, 0.8087, 0.6203, 0.798, 0.6203, 0.7873, 0.6216, 0.7767, 0.6216, 0.7767, 0.6216, 0.7873, 0.6216, 0.7873, 0.6203, 0.798, 0.6203, 0.798, 0.6203, 0.7873, 0.6203, 0.7767, 0.6216, 0.766, 0.6216, 0.766, 0.6216, 0.7767, 0.6216, 0.7767, 0.6203, 0.7873, 0.6203, 0.7873, 0.6203, 0.7767, 0.6203, 0.6807, 0.6216, 0.6807, 0.6203, 0.6807, 0.6203, 0.6807, 0.6216, 0.766, 0.6216, 0.7553, 0.6216, 0.7553, 0.6216, 0.766, 0.6216, 0.766, 0.6203, 0.7767, 0.6203, 0.7767, 0.6203, 0.766, 0.6203, 0.7553, 0.6216, 0.7447, 0.6216, 0.7447, 0.6216, 0.7553, 0.6216, 0.7553, 0.6203, 0.766, 0.6203, 0.766, 0.6203, 0.7553, 0.6203, 0.7447, 0.6216, 0.734, 0.6216, 0.734, 0.6216, 0.7447, 0.6216, 0.7447, 0.6203, 0.7553, 0.6203, 0.7553, 0.6203, 0.7447, 0.6203, 0.734, 0.6216, 0.7233, 0.6216, 0.7233, 0.6216, 0.734, 0.6216, 0.734, 0.6203, 0.7447, 0.6203, 0.7447, 0.6203, 0.734, 0.6203, 0.7233, 0.6216, 0.7127, 0.6216, 0.7127, 0.6216, 0.7233, 0.6216, 0.6807, 0.6203, 0.6913, 0.6203, 0.6913, 0.6203, 0.6807, 0.6203, 0.7233, 0.6203, 0.734, 0.6203, 0.734, 0.6203, 0.7233, 0.6203, 0.7127, 0.6216, 0.702, 0.6216, 0.702, 0.6216, 0.7127, 0.6216, 0.6913, 0.6216, 0.6807, 0.6216, 0.6807, 0.6216, 0.6913, 0.6216, 0.7127, 0.6203, 0.7233, 0.6203, 0.7233, 0.6203, 0.7127, 0.6203, 0.702, 0.6216, 0.6913, 0.6216, 0.6913, 0.6216, 0.702, 0.6216, 0.702, 0.6203, 0.7127, 0.6203, 0.7127, 0.6203, 0.702, 0.6203, 0.6913, 0.6203, 0.702, 0.6203, 0.702, 0.6203, 0.6913, 0.6203, 0.8193, 0.6216, 0.8087, 0.6216, 0.8087, 0.6216, 0.8193, 0.6216, 0.8193, 0.6216, 0.8087, 0.6216, 0.8087, 0.6216, 0.8193, 0.6216, 0.8193, 0.6216, 0.8087, 0.6216, 0.8087, 0.6216, 0.8193, 0.6216, 0.8193, 0.6216, 0.8087, 0.6216, 0.8087, 0.6216, 0.8193, 0.6216, 0.8193, 0.6216, 0.8087, 0.6216, 0.8087, 0.6216, 0.8193, 0.6216, 0.8193, 0.6216, 0.8087, 0.6216, 0.8087, 0.6216, 0.8193, 0.6216, 0.8193, 0.6216, 0.8087, 0.6216, 0.8087, 0.6216, 0.8193, 0.6216, 0.6913, 0.6203, 0.702, 0.6203, 0.702, 0.6203, 0.6913, 0.6203, 0.6913, 0.6203, 0.702, 0.6203, 0.702, 0.6203, 0.6913, 0.6203, 0.6913, 0.6203, 0.702, 0.6203, 0.702, 0.6203, 0.6913, 0.6203, 0.6913, 0.6203, 0.702, 0.6203, 0.702, 0.6203, 0.6913, 0.6203, 0.6913, 0.6203, 0.702, 0.6203, 0.702, 0.6203, 0.6913, 0.6203, 0.6913, 0.6203, 0.702, 0.6203, 0.702, 0.6203, 0.6913, 0.6203, 0.702, 0.6203, 0.7127, 0.6203, 0.7127, 0.6203, 0.702, 0.6203, 0.702, 0.6203, 0.7127, 0.6203, 0.7127, 0.6203, 0.702, 0.6203, 0.702, 0.6203, 0.7127, 0.6203, 0.7127, 0.6203, 0.702, 0.6203, 0.702, 0.6203, 0.7127, 0.6203, 0.7127, 0.6203, 0.702, 0.6203, 0.702, 0.6203, 0.7127, 0.6203, 0.7127, 0.6203, 0.702, 0.6203, 0.702, 0.6203, 0.7127, 0.6203, 0.7127, 0.6203, 0.702, 0.6203, 0.702, 0.6216, 0.6913, 0.6216, 0.6913, 0.6216, 0.702, 0.6216, 0.702, 0.6216, 0.6913, 0.6216, 0.6913, 0.6216, 0.702, 0.6216, 0.702, 0.6216, 0.6913, 0.6216, 0.6913, 0.6216, 0.702, 0.6216, 0.702, 0.6216, 0.6913, 0.6216, 0.6913, 0.6216, 0.702, 0.6216, 0.702, 0.6216, 0.6913, 0.6216, 0.6913, 0.6216, 0.702, 0.6216, 0.702, 0.6216, 0.6913, 0.6216, 0.6913, 0.6216, 0.702, 0.6216, 0.7127, 0.6203, 0.7233, 0.6203, 0.7233, 0.6203, 0.7127, 0.6203, 0.7127, 0.6203, 0.7233, 0.6203, 0.7233, 0.6203, 0.7127, 0.6203, 0.7127, 0.6203, 0.7233, 0.6203, 0.7233, 0.6203, 0.7127, 0.6203, 0.7127, 0.6203, 0.7233, 0.6203, 0.7233, 0.6203, 0.7127, 0.6203, 0.7127, 0.6203, 0.7233, 0.6203, 0.7233, 0.6203, 0.7127, 0.6203, 0.7127, 0.6203, 0.7233, 0.6203, 0.7233, 0.6203, 0.7127, 0.6203, 0.6913, 0.6216, 0.6807, 0.6216, 0.6807, 0.6216, 0.6913, 0.6216, 0.6913, 0.6216, 0.6807, 0.6216, 0.6807, 0.6216, 0.6913, 0.6216, 0.6913, 0.6216, 0.6807, 0.6216, 0.6807, 0.6216, 0.6913, 0.6216, 0.6913, 0.6216, 0.6807, 0.6216, 0.6807, 0.6216, 0.6913, 0.6216, 0.6913, 0.6216, 0.6807, 0.6216, 0.6807, 0.6216, 0.6913, 0.6216, 0.6913, 0.6216, 0.6807, 0.6216, 0.6807, 0.6216, 0.6913, 0.6216, 0.7127, 0.6216, 0.702, 0.6216, 0.702, 0.6216, 0.7127, 0.6216, 0.7127, 0.6216, 0.702, 0.6216, 0.702, 0.6216, 0.7127, 0.6216, 0.7127, 0.6216, 0.702, 0.6216, 0.702, 0.6216, 0.7127, 0.6216, 0.7127, 0.6216, 0.702, 0.6216, 0.702, 0.6216, 0.7127, 0.6216, 0.7127, 0.6216, 0.702, 0.6216, 0.702, 0.6216, 0.7127, 0.6216, 0.7127, 0.6216, 0.702, 0.6216, 0.702, 0.6216, 0.7127, 0.6216, 0.7233, 0.6203, 0.734, 0.6203, 0.734, 0.6203, 0.7233, 0.6203, 0.7233, 0.6203, 0.734, 0.6203, 0.734, 0.6203, 0.7233, 0.6203, 0.7233, 0.6203, 0.734, 0.6203, 0.734, 0.6203, 0.7233, 0.6203, 0.7233, 0.6203, 0.734, 0.6203, 0.734, 0.6203, 0.7233, 0.6203, 0.7233, 0.6203, 0.734, 0.6203, 0.734, 0.6203, 0.7233, 0.6203, 0.7233, 0.6203, 0.734, 0.6203, 0.734, 0.6203, 0.7233, 0.6203, 0.6807, 0.6203, 0.6913, 0.6203, 0.6913, 0.6203, 0.6807, 0.6203, 0.6807, 0.6203, 0.6913, 0.6203, 0.6913, 0.6203, 0.6807, 0.6203, 0.6807, 0.6203, 0.6913, 0.6203, 0.6913, 0.6203, 0.6807, 0.6203, 0.6807, 0.6203, 0.6913, 0.6203, 0.6913, 0.6203, 0.6807, 0.6203, 0.6807, 0.6203, 0.6913, 0.6203, 0.6913, 0.6203, 0.6807, 0.6203, 0.6807, 0.6203, 0.6913, 0.6203, 0.6913, 0.6203, 0.6807, 0.6203, 0.7233, 0.6216, 0.7127, 0.6216, 0.7127, 0.6216, 0.7233, 0.6216, 0.7233, 0.6216, 0.7127, 0.6216, 0.7127, 0.6216, 0.7233, 0.6216, 0.7233, 0.6216, 0.7127, 0.6216, 0.7127, 0.6216, 0.7233, 0.6216, 0.7233, 0.6216, 0.7127, 0.6216, 0.7127, 0.6216, 0.7233, 0.6216, 0.7233, 0.6216, 0.7127, 0.6216, 0.7127, 0.6216, 0.7233, 0.6216, 0.7233, 0.6216, 0.7127, 0.6216, 0.7127, 0.6216, 0.7233, 0.6216, 0.734, 0.6203, 0.7447, 0.6203, 0.7447, 0.6203, 0.734, 0.6203, 0.734, 0.6203, 0.7447, 0.6203, 0.7447, 0.6203, 0.734, 0.6203, 0.734, 0.6203, 0.7447, 0.6203, 0.7447, 0.6203, 0.734, 0.6203, 0.734, 0.6203, 0.7447, 0.6203, 0.7447, 0.6203, 0.734, 0.6203, 0.734, 0.6203, 0.7447, 0.6203, 0.7447, 0.6203, 0.734, 0.6203, 0.734, 0.6203, 0.7447, 0.6203, 0.7447, 0.6203, 0.734, 0.6203, 0.734, 0.6216, 0.7233, 0.6216, 0.7233, 0.6216, 0.734, 0.6216, 0.734, 0.6216, 0.7233, 0.6216, 0.7233, 0.6216, 0.734, 0.6216, 0.734, 0.6216, 0.7233, 0.6216, 0.7233, 0.6216, 0.734, 0.6216, 0.734, 0.6216, 0.7233, 0.6216, 0.7233, 0.6216, 0.734, 0.6216, 0.734, 0.6216, 0.7233, 0.6216, 0.7233, 0.6216, 0.734, 0.6216, 0.734, 0.6216, 0.7233, 0.6216, 0.7233, 0.6216, 0.734, 0.6216, 0.7447, 0.6203, 0.7553, 0.6203, 0.7553, 0.6203, 0.7447, 0.6203, 0.7447, 0.6203, 0.7553, 0.6203, 0.7553, 0.6203, 0.7447, 0.6203, 0.7447, 0.6203, 0.7553, 0.6203, 0.7553, 0.6203, 0.7447, 0.6203, 0.7447, 0.6203, 0.7553, 0.6203, 0.7553, 0.6203, 0.7447, 0.6203, 0.7447, 0.6203, 0.7553, 0.6203, 0.7553, 0.6203, 0.7447, 0.6203, 0.7447, 0.6203, 0.7553, 0.6203, 0.7553, 0.6203, 0.7447, 0.6203, 0.7447, 0.6216, 0.734, 0.6216, 0.734, 0.6216, 0.7447, 0.6216, 0.7447, 0.6216, 0.734, 0.6216, 0.734, 0.6216, 0.7447, 0.6216, 0.7447, 0.6216, 0.734, 0.6216, 0.734, 0.6216, 0.7447, 0.6216, 0.7447, 0.6216, 0.734, 0.6216, 0.734, 0.6216, 0.7447, 0.6216, 0.7447, 0.6216, 0.734, 0.6216, 0.734, 0.6216, 0.7447, 0.6216, 0.7447, 0.6216, 0.734, 0.6216, 0.734, 0.6216, 0.7447, 0.6216, 0.7553, 0.6203, 0.766, 0.6203, 0.766, 0.6203, 0.7553, 0.6203, 0.7553, 0.6203, 0.766, 0.6203, 0.766, 0.6203, 0.7553, 0.6203, 0.7553, 0.6203, 0.766, 0.6203, 0.766, 0.6203, 0.7553, 0.6203, 0.7553, 0.6203, 0.766, 0.6203, 0.766, 0.6203, 0.7553, 0.6203, 0.7553, 0.6203, 0.766, 0.6203, 0.766, 0.6203, 0.7553, 0.6203, 0.7553, 0.6203, 0.766, 0.6203, 0.766, 0.6203, 0.7553, 0.6203, 0.7553, 0.6216, 0.7447, 0.6216, 0.7447, 0.6216, 0.7553, 0.6216, 0.7553, 0.6216, 0.7447, 0.6216, 0.7447, 0.6216, 0.7553, 0.6216, 0.7553, 0.6216, 0.7447, 0.6216, 0.7447, 0.6216, 0.7553, 0.6216, 0.7553, 0.6216, 0.7447, 0.6216, 0.7447, 0.6216, 0.7553, 0.6216, 0.7553, 0.6216, 0.7447, 0.6216, 0.7447, 0.6216, 0.7553, 0.6216, 0.7553, 0.6216, 0.7447, 0.6216, 0.7447, 0.6216, 0.7553, 0.6216, 0.766, 0.6203, 0.7767, 0.6203, 0.7767, 0.6203, 0.766, 0.6203, 0.766, 0.6203, 0.7767, 0.6203, 0.7767, 0.6203, 0.766, 0.6203, 0.766, 0.6203, 0.7767, 0.6203, 0.7767, 0.6203, 0.766, 0.6203, 0.766, 0.6203, 0.7767, 0.6203, 0.7767, 0.6203, 0.766, 0.6203, 0.766, 0.6203, 0.7767, 0.6203, 0.7767, 0.6203, 0.766, 0.6203, 0.766, 0.6203, 0.7767, 0.6203, 0.7767, 0.6203, 0.766, 0.6203, 0.766, 0.6216, 0.7553, 0.6216, 0.7553, 0.6216, 0.766, 0.6216, 0.766, 0.6216, 0.7553, 0.6216, 0.7553, 0.6216, 0.766, 0.6216, 0.766, 0.6216, 0.7553, 0.6216, 0.7553, 0.6216, 0.766, 0.6216, 0.766, 0.6216, 0.7553, 0.6216, 0.7553, 0.6216, 0.766, 0.6216, 0.766, 0.6216, 0.7553, 0.6216, 0.7553, 0.6216, 0.766, 0.6216, 0.766, 0.6216, 0.7553, 0.6216, 0.7553, 0.6216, 0.766, 0.6216, 0.6807, 0.6216, 0.6807, 0.6203, 0.6807, 0.6203, 0.6807, 0.6216, 0.6807, 0.6216, 0.6807, 0.6203, 0.6807, 0.6203, 0.6807, 0.6216, 0.6807, 0.6216, 0.6807, 0.6203, 0.6807, 0.6203, 0.6807, 0.6216, 0.6807, 0.6216, 0.6807, 0.6203, 0.6807, 0.6203, 0.6807, 0.6216, 0.6807, 0.6216, 0.6807, 0.6203, 0.6807, 0.6203, 0.6807, 0.6216, 0.6807, 0.6216, 0.6807, 0.6203, 0.6807, 0.6203, 0.6807, 0.6216, 0.7767, 0.6203, 0.7873, 0.6203, 0.7873, 0.6203, 0.7767, 0.6203, 0.7767, 0.6203, 0.7873, 0.6203, 0.7873, 0.6203, 0.7767, 0.6203, 0.7767, 0.6203, 0.7873, 0.6203, 0.7873, 0.6203, 0.7767, 0.6203, 0.7767, 0.6203, 0.7873, 0.6203, 0.7873, 0.6203, 0.7767, 0.6203, 0.7767, 0.6203, 0.7873, 0.6203, 0.7873, 0.6203, 0.7767, 0.6203, 0.7767, 0.6203, 0.7873, 0.6203, 0.7873, 0.6203, 0.7767, 0.6203, 0.7767, 0.6216, 0.766, 0.6216, 0.766, 0.6216, 0.7767, 0.6216, 0.7767, 0.6216, 0.766, 0.6216, 0.766, 0.6216, 0.7767, 0.6216, 0.7767, 0.6216, 0.766, 0.6216, 0.766, 0.6216, 0.7767, 0.6216, 0.7767, 0.6216, 0.766, 0.6216, 0.766, 0.6216, 0.7767, 0.6216, 0.7767, 0.6216, 0.766, 0.6216, 0.766, 0.6216, 0.7767, 0.6216, 0.7767, 0.6216, 0.766, 0.6216, 0.766, 0.6216, 0.7767, 0.6216, 0.7873, 0.6203, 0.798, 0.6203, 0.798, 0.6203, 0.7873, 0.6203, 0.7873, 0.6203, 0.798, 0.6203, 0.798, 0.6203, 0.7873, 0.6203, 0.7873, 0.6203, 0.798, 0.6203, 0.798, 0.6203, 0.7873, 0.6203, 0.7873, 0.6203, 0.798, 0.6203, 0.798, 0.6203, 0.7873, 0.6203, 0.7873, 0.6203, 0.798, 0.6203, 0.798, 0.6203, 0.7873, 0.6203, 0.7873, 0.6203, 0.798, 0.6203, 0.798, 0.6203, 0.7873, 0.6203, 0.7873, 0.6216, 0.7767, 0.6216, 0.7767, 0.6216, 0.7873, 0.6216, 0.7873, 0.6216, 0.7767, 0.6216, 0.7767, 0.6216, 0.7873, 0.6216, 0.7873, 0.6216, 0.7767, 0.6216, 0.7767, 0.6216, 0.7873, 0.6216, 0.7873, 0.6216, 0.7767, 0.6216, 0.7767, 0.6216, 0.7873, 0.6216, 0.7873, 0.6216, 0.7767, 0.6216, 0.7767, 0.6216, 0.7873, 0.6216, 0.7873, 0.6216, 0.7767, 0.6216, 0.7767, 0.6216, 0.7873, 0.6216, 0.798, 0.6203, 0.8087, 0.6203, 0.8087, 0.6203, 0.798, 0.6203, 0.798, 0.6203, 0.8087, 0.6203, 0.8087, 0.6203, 0.798, 0.6203, 0.798, 0.6203, 0.8087, 0.6203, 0.8087, 0.6203, 0.798, 0.6203, 0.798, 0.6203, 0.8087, 0.6203, 0.8087, 0.6203, 0.798, 0.6203, 0.798, 0.6203, 0.8087, 0.6203, 0.8087, 0.6203, 0.798, 0.6203, 0.798, 0.6203, 0.8087, 0.6203, 0.8087, 0.6203, 0.798, 0.6203, 0.798, 0.6216, 0.7873, 0.6216, 0.7873, 0.6216, 0.798, 0.6216, 0.798, 0.6216, 0.7873, 0.6216, 0.7873, 0.6216, 0.798, 0.6216, 0.798, 0.6216, 0.7873, 0.6216, 0.7873, 0.6216, 0.798, 0.6216, 0.798, 0.6216, 0.7873, 0.6216, 0.7873, 0.6216, 0.798, 0.6216, 0.798, 0.6216, 0.7873, 0.6216, 0.7873, 0.6216, 0.798, 0.6216, 0.798, 0.6216, 0.7873, 0.6216, 0.7873, 0.6216, 0.798, 0.6216, 0.8087, 0.6203, 0.8193, 0.6203, 0.8193, 0.6203, 0.8087, 0.6203, 0.8087, 0.6203, 0.8193, 0.6203, 0.8193, 0.6203, 0.8087, 0.6203, 0.8087, 0.6203, 0.8193, 0.6203, 0.8193, 0.6203, 0.8087, 0.6203, 0.8087, 0.6203, 0.8193, 0.6203, 0.8193, 0.6203, 0.8087, 0.6203, 0.8087, 0.6203, 0.8193, 0.6203, 0.8193, 0.6203, 0.8087, 0.6203, 0.8087, 0.6203, 0.8193, 0.6203, 0.8193, 0.6203, 0.8087, 0.6203, 0.8087, 0.6216, 0.798, 0.6216, 0.798, 0.6216, 0.8087, 0.6216, 0.8087, 0.6216, 0.798, 0.6216, 0.798, 0.6216, 0.8087, 0.6216, 0.8087, 0.6216, 0.798, 0.6216, 0.798, 0.6216, 0.8087, 0.6216, 0.8087, 0.6216, 0.798, 0.6216, 0.798, 0.6216, 0.8087, 0.6216, 0.8087, 0.6216, 0.798, 0.6216, 0.798, 0.6216, 0.8087, 0.6216, 0.8087, 0.6216, 0.798, 0.6216, 0.798, 0.6216, 0.8087, 0.6216, 0.8193, 0.6203, 0.8193, 0.6216, 0.8193, 0.6216, 0.8193, 0.6203, 0.8193, 0.6203, 0.8193, 0.6216, 0.8193, 0.6216, 0.8193, 0.6203, 0.8193, 0.6203, 0.8193, 0.6216, 0.8193, 0.6216, 0.8193, 0.6203, 0.8193, 0.6203, 0.8193, 0.6216, 0.8193, 0.6216, 0.8193, 0.6203, 0.8193, 0.6203, 0.8193, 0.6216, 0.8193, 0.6216, 0.8193, 0.6203, 0.8193, 0.6203, 0.8193, 0.6216, 0.8193, 0.6216, 0.8193, 0.6203])
me_cube_002.update()

# ---- objects
ob_kleenex_box = bpy.data.objects.new('Kleenex Box', me_cube_001)
ob_kleenex = bpy.data.objects.new('Kleenex', me_cube_002)

# ---- transforms, parenting, visibility, modifiers, constraints
ob_kleenex_box.location = (0.0, -0.01214, 0.1562)
ob_kleenex_box.scale = (0.1521, 0.1521, 0.1521)
ob_kleenex.location = (0.0, -0.001127, 0.3833)
ob_kleenex.scale = (0.1346, 0.127, 0.01266)

# ---- collection membership
col_collection.objects.link(ob_kleenex_box)
col_collection.objects.link(ob_kleenex)

# ---- scene / render settings (as saved in the file)
scene.frame_start = 1; scene.frame_end = 250; scene.frame_set(1)
scene.render.engine = 'BLENDER_EEVEE_NEXT'
scene.cycles.sampling_pattern = 'TABULATED_SOBOL'
bpy.context.view_layer.update()

# ---- added for rendering (the .blend has no active camera and no usable light): camera, sun
cam_auto = bpy.data.cameras.new('AutoCamera')
cam_auto.lens = 50.0
cam_auto.sensor_width = 36.0
cam_auto.clip_end = 1000.0
ob_auto_camera = bpy.data.objects.new('AutoCamera', cam_auto)
scene.collection.objects.link(ob_auto_camera)
ob_auto_camera.location = (0.578002, -0.705743, 0.693029)
ob_auto_camera.rotation_euler = (1.09748, -7.21219e-08, 0.694738)
scene.camera = ob_auto_camera
light_auto_sun = bpy.data.lights.new('AutoSun', 'SUN')
light_auto_sun.energy = 3.0
light_auto_sun.angle = 0.0523599
ob_auto_sun = bpy.data.objects.new('AutoSun', light_auto_sun)
scene.collection.objects.link(ob_auto_sun)
ob_auto_sun.rotation_euler = (0.872665, 0.174533, 0.523599)
bpy.context.view_layer.update()
